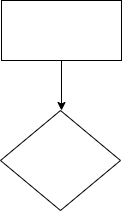

The diagram above was exported from draw.io. Its source (the exported page's mxGraphModel, read from the mxfile embedded in the PNG):
<mxGraphModel dx="782" dy="436" grid="1" gridSize="10" guides="1" tooltips="1" connect="1" arrows="1" fold="1" page="1" pageScale="1" pageWidth="850" pageHeight="1100" math="0" shadow="0">
  <root>
    <mxCell id="0" />
    <mxCell id="1" parent="0" />
    <mxCell id="kj2cfL4f4oHYe3dYpYmp-1" value="" style="rounded=0;whiteSpace=wrap;html=1;" vertex="1" parent="1">
      <mxGeometry x="305" y="40" width="120" height="60" as="geometry" />
    </mxCell>
    <mxCell id="kj2cfL4f4oHYe3dYpYmp-2" value="" style="endArrow=classic;html=1;rounded=0;exitX=0.5;exitY=1;exitDx=0;exitDy=0;" edge="1" parent="1" source="kj2cfL4f4oHYe3dYpYmp-1">
      <mxGeometry width="50" height="50" relative="1" as="geometry">
        <mxPoint x="350" y="170" as="sourcePoint" />
        <mxPoint x="365" y="150" as="targetPoint" />
      </mxGeometry>
    </mxCell>
    <mxCell id="kj2cfL4f4oHYe3dYpYmp-3" value="" style="rhombus;whiteSpace=wrap;html=1;" vertex="1" parent="1">
      <mxGeometry x="304" y="150" width="120" height="100" as="geometry" />
    </mxCell>
  </root>
</mxGraphModel>